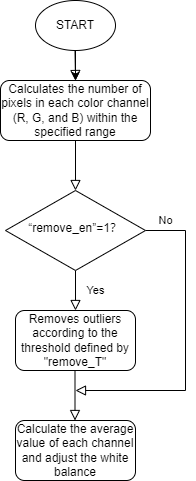

The diagram above was exported from draw.io. Its source (the exported page's mxGraphModel, read from the mxfile embedded in the PNG):
<mxGraphModel dx="941" dy="644" grid="1" gridSize="10" guides="1" tooltips="1" connect="1" arrows="1" fold="1" page="1" pageScale="1" pageWidth="827" pageHeight="1169" math="0" shadow="0">
  <root>
    <mxCell id="WIyWlLk6GJQsqaUBKTNV-0" />
    <mxCell id="WIyWlLk6GJQsqaUBKTNV-1" parent="WIyWlLk6GJQsqaUBKTNV-0" />
    <mxCell id="WIyWlLk6GJQsqaUBKTNV-2" value="" style="rounded=0;html=1;jettySize=auto;orthogonalLoop=1;fontSize=11;endArrow=block;endFill=0;endSize=8;strokeWidth=1;shadow=0;labelBackgroundColor=none;edgeStyle=orthogonalEdgeStyle;" parent="WIyWlLk6GJQsqaUBKTNV-1" source="WIyWlLk6GJQsqaUBKTNV-3" target="WIyWlLk6GJQsqaUBKTNV-6" edge="1">
      <mxGeometry relative="1" as="geometry" />
    </mxCell>
    <mxCell id="WIyWlLk6GJQsqaUBKTNV-3" value="Calculates the number of pixels in each color channel (R, G, and B) within the specified range" style="rounded=1;whiteSpace=wrap;html=1;fontSize=12;glass=0;strokeWidth=1;shadow=0;" parent="WIyWlLk6GJQsqaUBKTNV-1" vertex="1">
      <mxGeometry x="145" y="120" width="150" height="60" as="geometry" />
    </mxCell>
    <mxCell id="WIyWlLk6GJQsqaUBKTNV-4" value="Yes" style="rounded=0;html=1;jettySize=auto;orthogonalLoop=1;fontSize=11;endArrow=block;endFill=0;endSize=8;strokeWidth=1;shadow=0;labelBackgroundColor=none;edgeStyle=orthogonalEdgeStyle;" parent="WIyWlLk6GJQsqaUBKTNV-1" source="WIyWlLk6GJQsqaUBKTNV-6" edge="1">
      <mxGeometry y="20" relative="1" as="geometry">
        <mxPoint as="offset" />
        <mxPoint x="220" y="350" as="targetPoint" />
      </mxGeometry>
    </mxCell>
    <mxCell id="WIyWlLk6GJQsqaUBKTNV-5" value="No" style="edgeStyle=orthogonalEdgeStyle;rounded=0;html=1;jettySize=auto;orthogonalLoop=1;fontSize=11;endArrow=block;endFill=0;endSize=8;strokeWidth=1;shadow=0;labelBackgroundColor=none;" parent="WIyWlLk6GJQsqaUBKTNV-1" source="WIyWlLk6GJQsqaUBKTNV-6" edge="1">
      <mxGeometry x="-0.871" y="10" relative="1" as="geometry">
        <mxPoint as="offset" />
        <mxPoint x="220" y="430" as="targetPoint" />
        <Array as="points">
          <mxPoint x="330" y="270" />
          <mxPoint x="330" y="430" />
        </Array>
      </mxGeometry>
    </mxCell>
    <mxCell id="WIyWlLk6GJQsqaUBKTNV-6" value="“remove_en”=1？" style="rhombus;whiteSpace=wrap;html=1;shadow=0;fontFamily=Helvetica;fontSize=12;align=center;strokeWidth=1;spacing=6;spacingTop=-4;" parent="WIyWlLk6GJQsqaUBKTNV-1" vertex="1">
      <mxGeometry x="150" y="230" width="140" height="80" as="geometry" />
    </mxCell>
    <mxCell id="WIyWlLk6GJQsqaUBKTNV-11" value="Calculate the average value of each channel and adjust the white balance" style="rounded=1;whiteSpace=wrap;html=1;fontSize=12;glass=0;strokeWidth=1;shadow=0;" parent="WIyWlLk6GJQsqaUBKTNV-1" vertex="1">
      <mxGeometry x="160" y="460" width="120" height="60" as="geometry" />
    </mxCell>
    <mxCell id="bEsfIS1e7-NoHXvgeKfz-0" value="" style="edgeStyle=orthogonalEdgeStyle;rounded=0;orthogonalLoop=1;jettySize=auto;html=1;" edge="1" parent="WIyWlLk6GJQsqaUBKTNV-1" source="VnohjKs7mLstCkv4CQXC-0">
      <mxGeometry relative="1" as="geometry">
        <mxPoint x="220" y="120" as="targetPoint" />
      </mxGeometry>
    </mxCell>
    <mxCell id="VnohjKs7mLstCkv4CQXC-0" value="START" style="ellipse;whiteSpace=wrap;html=1;" parent="WIyWlLk6GJQsqaUBKTNV-1" vertex="1">
      <mxGeometry x="180" y="40" width="80" height="50" as="geometry" />
    </mxCell>
    <mxCell id="VnohjKs7mLstCkv4CQXC-2" value="" style="rounded=0;html=1;jettySize=auto;orthogonalLoop=1;fontSize=11;endArrow=block;endFill=0;endSize=8;strokeWidth=1;shadow=0;labelBackgroundColor=none;edgeStyle=orthogonalEdgeStyle;" parent="WIyWlLk6GJQsqaUBKTNV-1" edge="1">
      <mxGeometry relative="1" as="geometry">
        <mxPoint x="219.5" y="90" as="sourcePoint" />
        <mxPoint x="220" y="120" as="targetPoint" />
      </mxGeometry>
    </mxCell>
    <mxCell id="VnohjKs7mLstCkv4CQXC-3" value="Removes outliers according to the threshold defined by &quot;remove_T&quot;" style="rounded=1;whiteSpace=wrap;html=1;" parent="WIyWlLk6GJQsqaUBKTNV-1" vertex="1">
      <mxGeometry x="160" y="350" width="120" height="60" as="geometry" />
    </mxCell>
    <mxCell id="VnohjKs7mLstCkv4CQXC-6" value="" style="rounded=0;html=1;jettySize=auto;orthogonalLoop=1;fontSize=11;endArrow=block;endFill=0;endSize=8;strokeWidth=1;shadow=0;labelBackgroundColor=none;edgeStyle=orthogonalEdgeStyle;" parent="WIyWlLk6GJQsqaUBKTNV-1" edge="1">
      <mxGeometry relative="1" as="geometry">
        <mxPoint x="219.5" y="410" as="sourcePoint" />
        <mxPoint x="219.5" y="460" as="targetPoint" />
      </mxGeometry>
    </mxCell>
  </root>
</mxGraphModel>